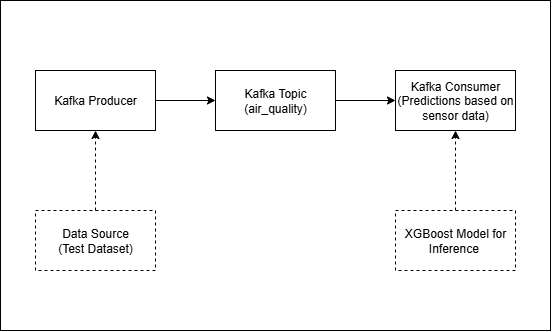

The diagram above was exported from draw.io. Its source (the exported page's mxGraphModel, read from the mxfile embedded in the PNG):
<mxGraphModel dx="868" dy="468" grid="1" gridSize="10" guides="1" tooltips="1" connect="1" arrows="1" fold="1" page="1" pageScale="1" pageWidth="1169" pageHeight="1654" math="0" shadow="0">
  <root>
    <mxCell id="0" />
    <mxCell id="1" parent="0" />
    <mxCell id="o4gE50MN8Bxa21htpB7o-10" value="" style="rounded=0;whiteSpace=wrap;html=1;" vertex="1" parent="1">
      <mxGeometry x="105" y="120" width="550" height="330" as="geometry" />
    </mxCell>
    <mxCell id="o4gE50MN8Bxa21htpB7o-6" style="edgeStyle=orthogonalEdgeStyle;rounded=0;orthogonalLoop=1;jettySize=auto;html=1;entryX=0;entryY=0.5;entryDx=0;entryDy=0;" edge="1" parent="1" source="o4gE50MN8Bxa21htpB7o-1" target="o4gE50MN8Bxa21htpB7o-4">
      <mxGeometry relative="1" as="geometry" />
    </mxCell>
    <mxCell id="o4gE50MN8Bxa21htpB7o-1" value="Kafka Producer" style="rounded=0;whiteSpace=wrap;html=1;" vertex="1" parent="1">
      <mxGeometry x="140" y="190" width="120" height="60" as="geometry" />
    </mxCell>
    <mxCell id="o4gE50MN8Bxa21htpB7o-3" style="edgeStyle=orthogonalEdgeStyle;rounded=0;orthogonalLoop=1;jettySize=auto;html=1;exitX=0.5;exitY=0;exitDx=0;exitDy=0;entryX=0.5;entryY=1;entryDx=0;entryDy=0;dashed=1;" edge="1" parent="1" source="o4gE50MN8Bxa21htpB7o-2" target="o4gE50MN8Bxa21htpB7o-1">
      <mxGeometry relative="1" as="geometry" />
    </mxCell>
    <mxCell id="o4gE50MN8Bxa21htpB7o-2" value="Data Source&lt;div&gt;(Test Dataset)&lt;/div&gt;" style="rounded=0;whiteSpace=wrap;html=1;dashed=1;" vertex="1" parent="1">
      <mxGeometry x="140" y="330" width="120" height="60" as="geometry" />
    </mxCell>
    <mxCell id="o4gE50MN8Bxa21htpB7o-7" style="edgeStyle=orthogonalEdgeStyle;rounded=0;orthogonalLoop=1;jettySize=auto;html=1;entryX=0;entryY=0.5;entryDx=0;entryDy=0;" edge="1" parent="1" source="o4gE50MN8Bxa21htpB7o-4" target="o4gE50MN8Bxa21htpB7o-5">
      <mxGeometry relative="1" as="geometry" />
    </mxCell>
    <mxCell id="o4gE50MN8Bxa21htpB7o-4" value="Kafka Topic (air_quality)" style="rounded=0;whiteSpace=wrap;html=1;" vertex="1" parent="1">
      <mxGeometry x="320" y="190" width="120" height="60" as="geometry" />
    </mxCell>
    <mxCell id="o4gE50MN8Bxa21htpB7o-5" value="Kafka Consumer&lt;div&gt;(Predictions based on sensor data)&lt;/div&gt;" style="rounded=0;whiteSpace=wrap;html=1;" vertex="1" parent="1">
      <mxGeometry x="500" y="190" width="120" height="60" as="geometry" />
    </mxCell>
    <mxCell id="o4gE50MN8Bxa21htpB7o-8" style="edgeStyle=orthogonalEdgeStyle;rounded=0;orthogonalLoop=1;jettySize=auto;html=1;exitX=0.5;exitY=0;exitDx=0;exitDy=0;dashed=1;" edge="1" parent="1" source="o4gE50MN8Bxa21htpB7o-9">
      <mxGeometry relative="1" as="geometry">
        <mxPoint x="560" y="250" as="targetPoint" />
      </mxGeometry>
    </mxCell>
    <mxCell id="o4gE50MN8Bxa21htpB7o-9" value="&lt;div&gt;XGBoost Model for Inference&amp;nbsp;&lt;/div&gt;" style="rounded=0;whiteSpace=wrap;html=1;dashed=1;" vertex="1" parent="1">
      <mxGeometry x="500" y="330" width="120" height="60" as="geometry" />
    </mxCell>
  </root>
</mxGraphModel>